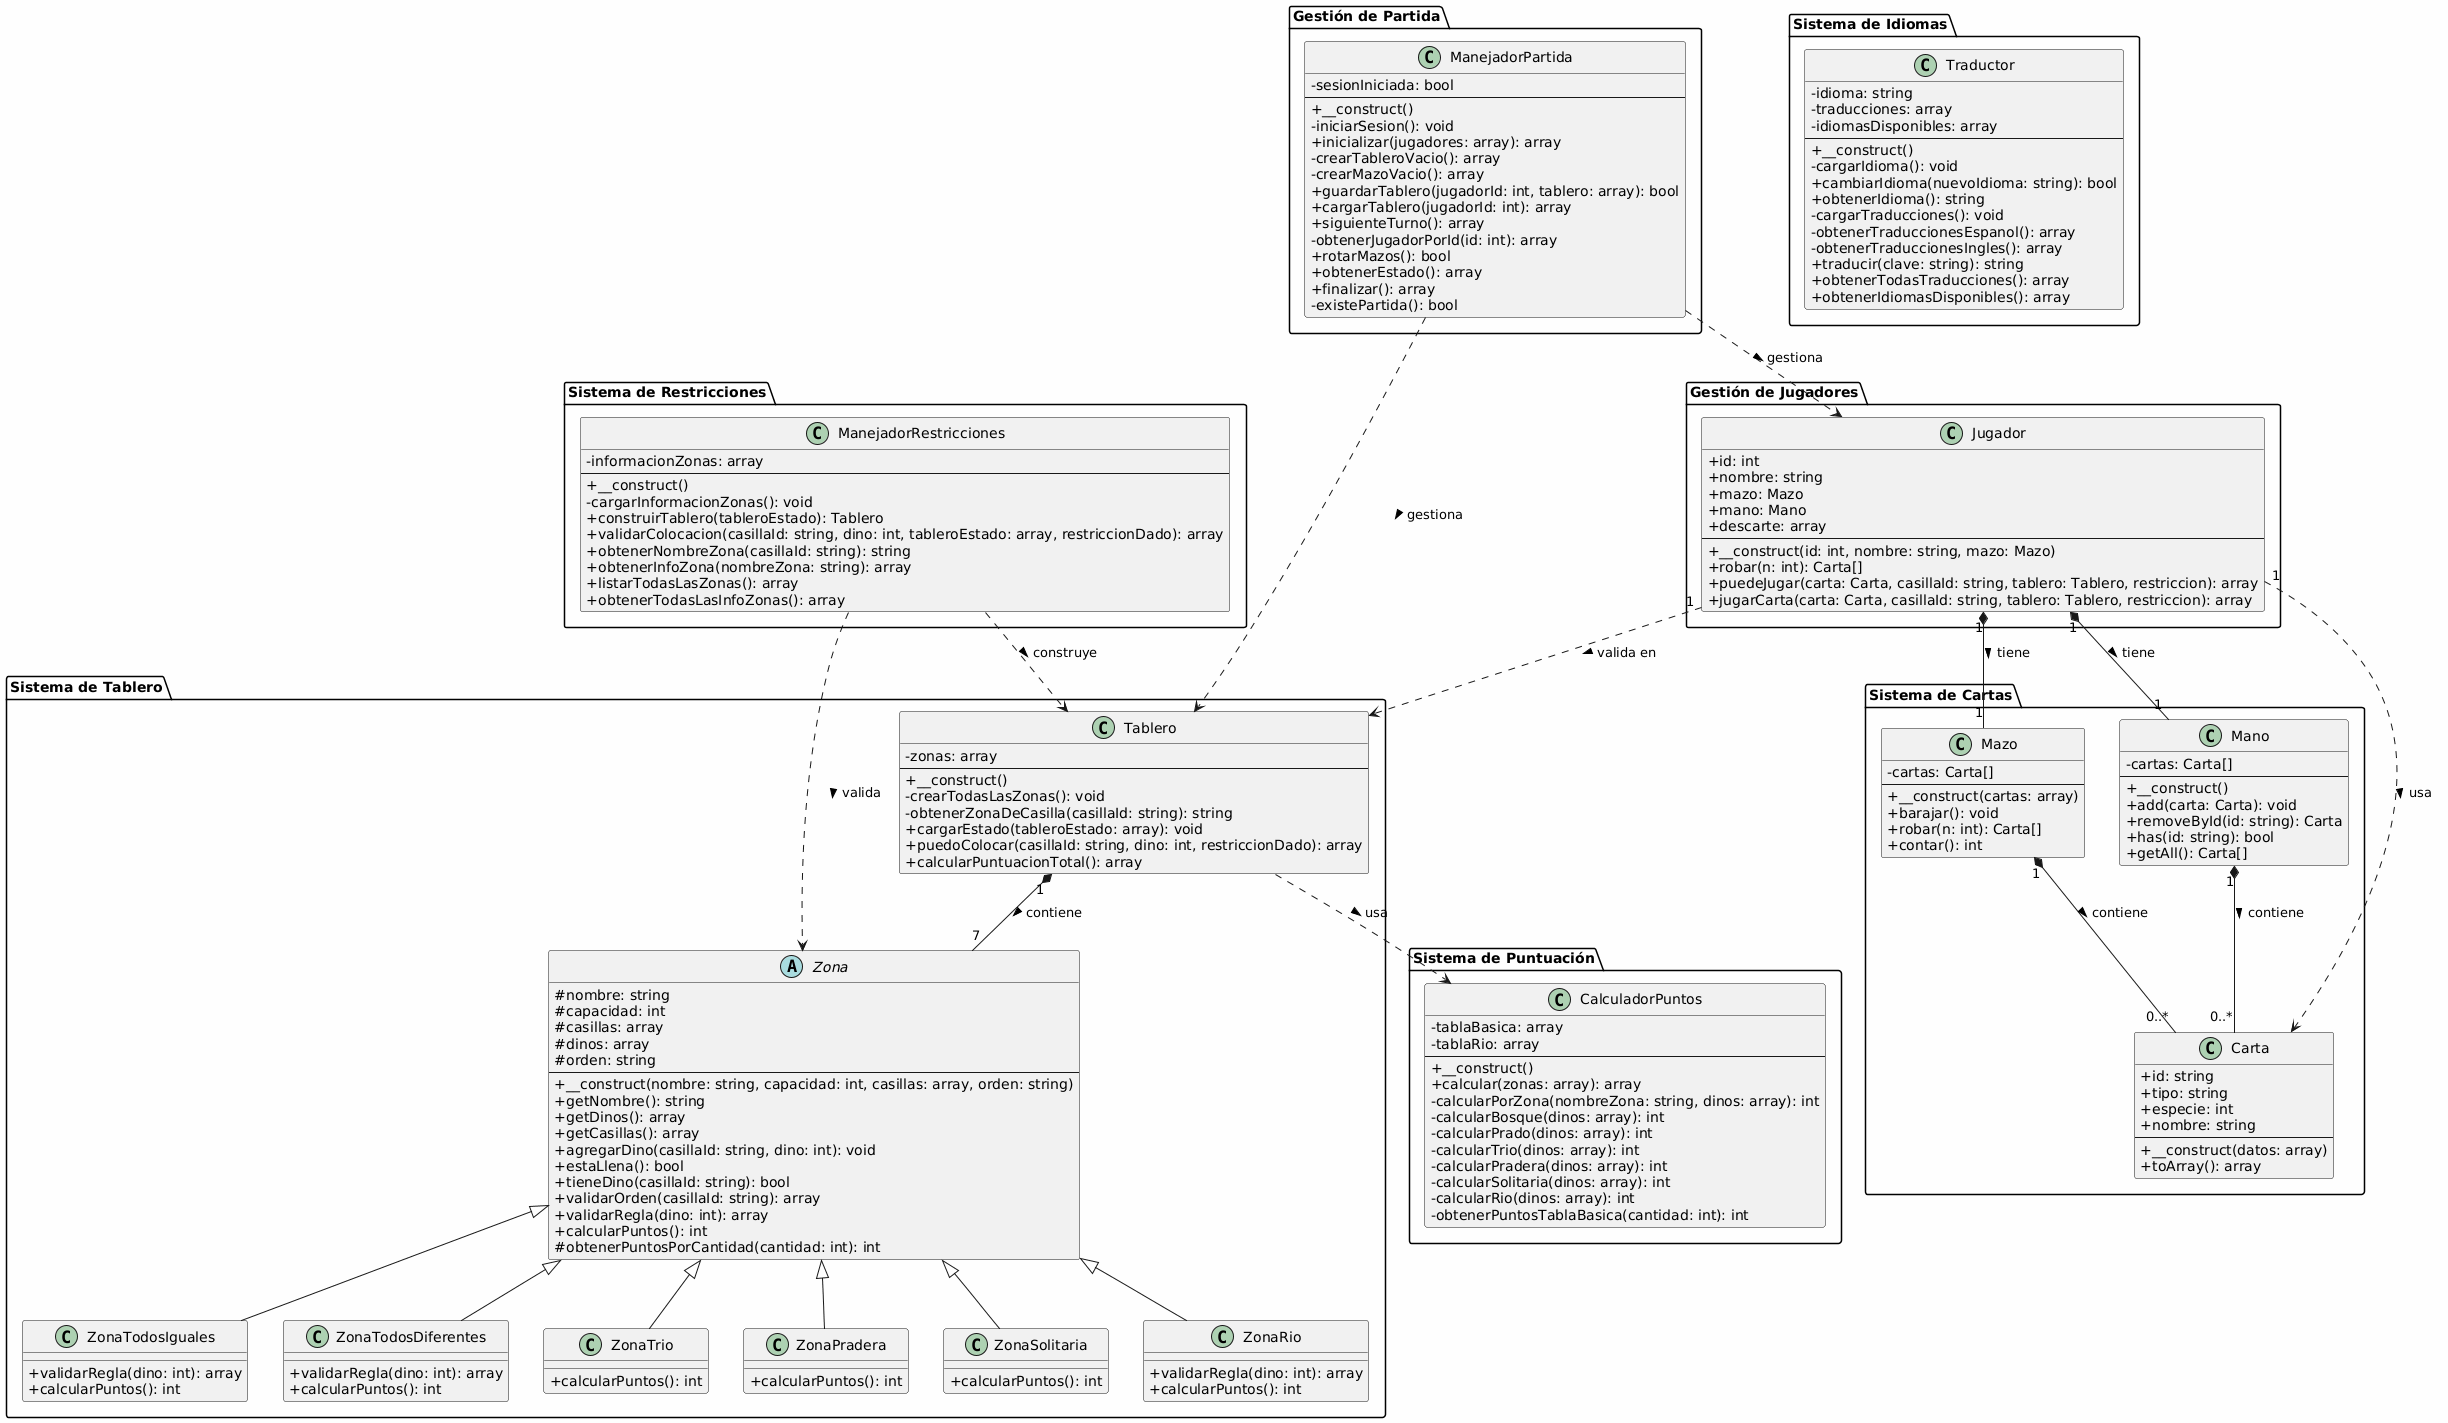

The diagram above was rendered by PlantUML. Its source (embedded in the PNG):
@startuml
skinparam classAttributeIconSize 0
skinparam backgroundColor #FEFEFE

' ===== CLASES DE CARTAS Y MAZO =====
package "Sistema de Cartas" {
    class Carta {
        +id: string
        +tipo: string
        +especie: int
        +nombre: string
        --
        +__construct(datos: array)
        +toArray(): array
    }

    class Mazo {
        -cartas: Carta[]
        --
        +__construct(cartas: array)
        +barajar(): void
        +robar(n: int): Carta[]
        +contar(): int
    }

    class Mano {
        -cartas: Carta[]
        --
        +__construct()
        +add(carta: Carta): void
        +removeById(id: string): Carta
        +has(id: string): bool
        +getAll(): Carta[]
    }
}

' ===== CLASES DE JUGADOR =====
package "Gestión de Jugadores" {
    class Jugador {
        +id: int
        +nombre: string
        +mazo: Mazo
        +mano: Mano
        +descarte: array
        --
        +__construct(id: int, nombre: string, mazo: Mazo)
        +robar(n: int): Carta[]
        +puedeJugar(carta: Carta, casillaId: string, tablero: Tablero, restriccion): array
        +jugarCarta(carta: Carta, casillaId: string, tablero: Tablero, restriccion): array
    }
}

' ===== CLASES DE TABLERO Y ZONAS =====
package "Sistema de Tablero" {
    class Tablero {
        -zonas: array
        --
        +__construct()
        -crearTodasLasZonas(): void
        -obtenerZonaDeCasilla(casillaId: string): string
        +cargarEstado(tableroEstado: array): void
        +puedoColocar(casillaId: string, dino: int, restriccionDado): array
        +calcularPuntuacionTotal(): array
    }

    abstract class Zona {
        #nombre: string
        #capacidad: int
        #casillas: array
        #dinos: array
        #orden: string
        --
        +__construct(nombre: string, capacidad: int, casillas: array, orden: string)
        +getNombre(): string
        +getDinos(): array
        +getCasillas(): array
        +agregarDino(casillaId: string, dino: int): void
        +estaLlena(): bool
        +tieneDino(casillaId: string): bool
        +validarOrden(casillaId: string): array
        +validarRegla(dino: int): array
        +calcularPuntos(): int
        #obtenerPuntosPorCantidad(cantidad: int): int
    }

    class ZonaTodosIguales {
        +validarRegla(dino: int): array
        +calcularPuntos(): int
    }

    class ZonaTodosDiferentes {
        +validarRegla(dino: int): array
        +calcularPuntos(): int
    }

    class ZonaTrio {
        +calcularPuntos(): int
    }

    class ZonaPradera {
        +calcularPuntos(): int
    }

    class ZonaSolitaria {
        +calcularPuntos(): int
    }

    class ZonaRio {
        +validarRegla(dino: int): array
        +calcularPuntos(): int
    }
}

' ===== CLASE DE CÁLCULO DE PUNTOS =====
package "Sistema de Puntuación" {
    class CalculadorPuntos {
        -tablaBasica: array
        -tablaRio: array
        --
        +__construct()
        +calcular(zonas: array): array
        -calcularPorZona(nombreZona: string, dinos: array): int
        -calcularBosque(dinos: array): int
        -calcularPrado(dinos: array): int
        -calcularTrio(dinos: array): int
        -calcularPradera(dinos: array): int
        -calcularSolitaria(dinos: array): int
        -calcularRio(dinos: array): int
        -obtenerPuntosTablaBasica(cantidad: int): int
    }
}

' ===== MANEJADOR DE PARTIDA =====
package "Gestión de Partida" {
    class ManejadorPartida {
        -sesionIniciada: bool
        --
        +__construct()
        -iniciarSesion(): void
        +inicializar(jugadores: array): array
        -crearTableroVacio(): array
        -crearMazoVacio(): array
        +guardarTablero(jugadorId: int, tablero: array): bool
        +cargarTablero(jugadorId: int): array
        +siguienteTurno(): array
        -obtenerJugadorPorId(id: int): array
        +rotarMazos(): bool
        +obtenerEstado(): array
        +finalizar(): array
        -existePartida(): bool
    }
}

' ===== MANEJADOR DE RESTRICCIONES =====
package "Sistema de Restricciones" {
    class ManejadorRestricciones {
        -informacionZonas: array
        --
        +__construct()
        -cargarInformacionZonas(): void
        +construirTablero(tableroEstado): Tablero
        +validarColocacion(casillaId: string, dino: int, tableroEstado: array, restriccionDado): array
        +obtenerNombreZona(casillaId: string): string
        +obtenerInfoZona(nombreZona: string): array
        +listarTodasLasZonas(): array
        +obtenerTodasLasInfoZonas(): array
    }
}

' ===== SISTEMA DE TRADUCCIÓN =====
package "Sistema de Idiomas" {
    class Traductor {
        -idioma: string
        -traducciones: array
        -idiomasDisponibles: array
        --
        +__construct()
        -cargarIdioma(): void
        +cambiarIdioma(nuevoIdioma: string): bool
        +obtenerIdioma(): string
        -cargarTraducciones(): void
        -obtenerTraduccionesEspanol(): array
        -obtenerTraduccionesIngles(): array
        +traducir(clave: string): string
        +obtenerTodasTraducciones(): array
        +obtenerIdiomasDisponibles(): array
    }
}

' ===== RELACIONES =====

' Relaciones de Jugador
Jugador "1" *-- "1" Mazo : tiene >
Jugador "1" *-- "1" Mano : tiene >
Jugador "1" ..> Tablero : valida en >
Jugador "1" ..> Carta : usa >

' Relaciones de Mazo y Mano
Mazo "1" *-- "0..*" Carta : contiene >
Mano "1" *-- "0..*" Carta : contiene >

' Relaciones de Tablero
Tablero "1" *-- "7" Zona : contiene >
Tablero ..> CalculadorPuntos : usa >

' Herencia de Zonas
Zona <|-- ZonaTodosIguales
Zona <|-- ZonaTodosDiferentes
Zona <|-- ZonaTrio
Zona <|-- ZonaPradera
Zona <|-- ZonaSolitaria
Zona <|-- ZonaRio

' Relaciones de ManejadorPartida
ManejadorPartida ..> Jugador : gestiona >
ManejadorPartida ..> Tablero : gestiona >

' Relaciones de ManejadorRestricciones
ManejadorRestricciones ..> Tablero : construye >
ManejadorRestricciones ..> Zona : valida >
@enduml